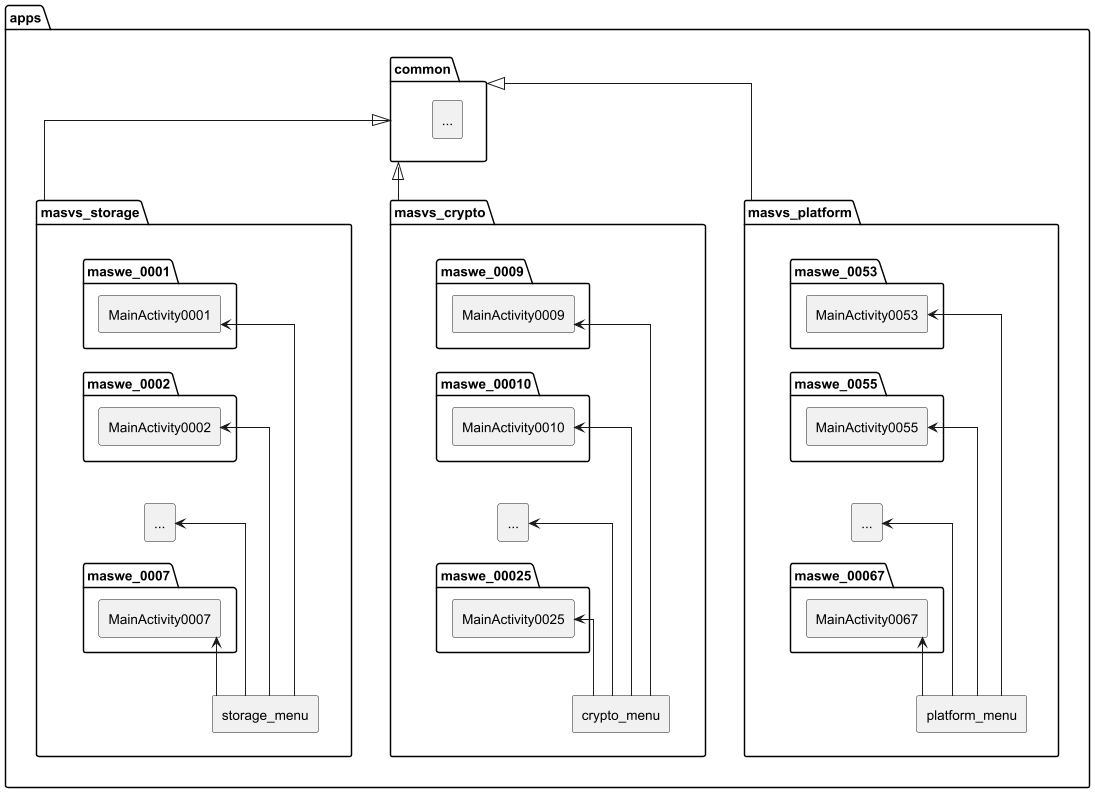

The diagram above was rendered by PlantUML. Its source (embedded in the PNG):
@startuml
'https://plantuml.com/class-diagram
' title "High level view of system architecture"
top to bottom direction
skinparam classAttributeIconSize 0
skinparam dpi 300
skinparam linetype ortho

package "apps" {
    package common {
        rectangle "..." as empty
    }

    package masvs_storage {
        rectangle storage_menu

        together {
               package maswe_0001 {
                   rectangle MainActivity0001
               }

               package maswe_0002 {
                   rectangle MainActivity0002
               }

               rectangle "..." as skipped

               package maswe_0007 {
                   rectangle MainActivity0007
               }
        }
    }

    package masvs_crypto {
        rectangle crypto_menu

        together {

            package maswe_0009 {
                rectangle MainActivity0009
            }

            package maswe_00010 {
                rectangle MainActivity0010
            }

            rectangle "..." as skipped2

            package maswe_00025 {
                rectangle MainActivity0025
            }
        }
    }

    package masvs_platform {
        rectangle platform_menu

        together {
            package maswe_0053 {
                rectangle MainActivity0053
            }

             package maswe_0055 {
                rectangle MainActivity0055
             }

                rectangle "..." as skipped3

            package maswe_00067 {
                rectangle MainActivity0067
            }
        }
    }
}

' Usage
MainActivity0001 <-- storage_menu
MainActivity0002 <-- storage_menu
skipped <-- storage_menu
MainActivity0007 <-- storage_menu


MainActivity0009 <-- crypto_menu
MainActivity0010 <-- crypto_menu
skipped2 <-- crypto_menu
MainActivity0025 <-- crypto_menu


MainActivity0053 <-- platform_menu
MainActivity0055 <-- platform_menu
skipped3 <-- platform_menu
MainActivity0067 <-- platform_menu

' Hidden links to enforce order
MainActivity0001 -[hidden]down- MainActivity0002
MainActivity0002 -[hidden]down- skipped
skipped -[hidden]down- MainActivity0007

MainActivity0009 -[hidden]down- MainActivity0010
MainActivity0010 -[hidden]down- skipped2
skipped2 -[hidden]down- MainActivity0025

MainActivity0053 -[hidden]down- MainActivity0055
MainActivity0055 -[hidden]down- skipped3
skipped3 -[hidden]down- MainActivity0067

' layouts -[hidden]down- "abstract activities"


' Inhertiance
common <|-- masvs_storage
common <|-- masvs_crypto
common <|-- masvs_platform



@enduml